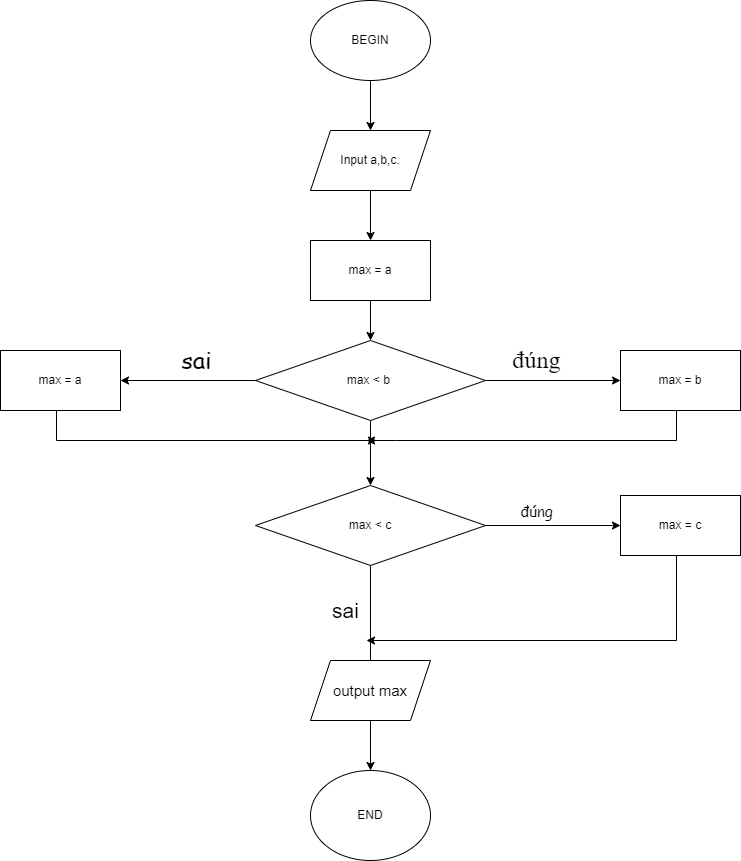

The diagram above was exported from draw.io. Its source (the exported page's mxGraphModel, read from the mxfile embedded in the PNG):
<mxGraphModel dx="1038" dy="641" grid="1" gridSize="10" guides="1" tooltips="1" connect="1" arrows="1" fold="1" page="1" pageScale="1" pageWidth="827" pageHeight="1169" math="0" shadow="0">
  <root>
    <mxCell id="0" />
    <mxCell id="1" parent="0" />
    <mxCell id="_eBK9xJQtX-rQ2t9jmb5-8" value="" style="edgeStyle=orthogonalEdgeStyle;rounded=0;orthogonalLoop=1;jettySize=auto;html=1;" parent="1" source="_eBK9xJQtX-rQ2t9jmb5-1" target="_eBK9xJQtX-rQ2t9jmb5-2" edge="1">
      <mxGeometry relative="1" as="geometry" />
    </mxCell>
    <mxCell id="_eBK9xJQtX-rQ2t9jmb5-1" value="&lt;font style=&quot;vertical-align: inherit;&quot;&gt;&lt;font style=&quot;vertical-align: inherit;&quot;&gt;BEGIN&lt;/font&gt;&lt;/font&gt;" style="ellipse;whiteSpace=wrap;html=1;" parent="1" vertex="1">
      <mxGeometry x="354" y="20" width="120" height="80" as="geometry" />
    </mxCell>
    <mxCell id="_eBK9xJQtX-rQ2t9jmb5-9" value="" style="edgeStyle=orthogonalEdgeStyle;rounded=0;orthogonalLoop=1;jettySize=auto;html=1;" parent="1" source="_eBK9xJQtX-rQ2t9jmb5-2" target="_eBK9xJQtX-rQ2t9jmb5-3" edge="1">
      <mxGeometry relative="1" as="geometry" />
    </mxCell>
    <mxCell id="_eBK9xJQtX-rQ2t9jmb5-2" value="&lt;font style=&quot;vertical-align: inherit;&quot;&gt;&lt;font style=&quot;vertical-align: inherit;&quot;&gt;Input a,b,c.&lt;/font&gt;&lt;/font&gt;" style="shape=parallelogram;perimeter=parallelogramPerimeter;whiteSpace=wrap;html=1;fixedSize=1;" parent="1" vertex="1">
      <mxGeometry x="354" y="150" width="120" height="60" as="geometry" />
    </mxCell>
    <mxCell id="_eBK9xJQtX-rQ2t9jmb5-10" value="" style="edgeStyle=orthogonalEdgeStyle;rounded=0;orthogonalLoop=1;jettySize=auto;html=1;" parent="1" source="_eBK9xJQtX-rQ2t9jmb5-3" target="_eBK9xJQtX-rQ2t9jmb5-4" edge="1">
      <mxGeometry relative="1" as="geometry" />
    </mxCell>
    <mxCell id="_eBK9xJQtX-rQ2t9jmb5-3" value="&lt;font style=&quot;vertical-align: inherit;&quot;&gt;&lt;font style=&quot;vertical-align: inherit;&quot;&gt;&lt;font style=&quot;vertical-align: inherit;&quot;&gt;&lt;font style=&quot;vertical-align: inherit;&quot;&gt;max = a&lt;/font&gt;&lt;/font&gt;&lt;/font&gt;&lt;/font&gt;" style="rounded=0;whiteSpace=wrap;html=1;" parent="1" vertex="1">
      <mxGeometry x="354" y="260" width="120" height="60" as="geometry" />
    </mxCell>
    <mxCell id="_eBK9xJQtX-rQ2t9jmb5-11" value="" style="edgeStyle=orthogonalEdgeStyle;rounded=0;orthogonalLoop=1;jettySize=auto;html=1;" parent="1" source="_eBK9xJQtX-rQ2t9jmb5-4" target="_eBK9xJQtX-rQ2t9jmb5-5" edge="1">
      <mxGeometry relative="1" as="geometry" />
    </mxCell>
    <mxCell id="_eBK9xJQtX-rQ2t9jmb5-17" value="" style="edgeStyle=orthogonalEdgeStyle;rounded=0;orthogonalLoop=1;jettySize=auto;html=1;" parent="1" source="_eBK9xJQtX-rQ2t9jmb5-4" target="_eBK9xJQtX-rQ2t9jmb5-16" edge="1">
      <mxGeometry relative="1" as="geometry" />
    </mxCell>
    <mxCell id="_eBK9xJQtX-rQ2t9jmb5-20" value="" style="edgeStyle=orthogonalEdgeStyle;rounded=0;orthogonalLoop=1;jettySize=auto;html=1;fontSize=24;" parent="1" source="_eBK9xJQtX-rQ2t9jmb5-4" target="_eBK9xJQtX-rQ2t9jmb5-19" edge="1">
      <mxGeometry relative="1" as="geometry" />
    </mxCell>
    <mxCell id="_eBK9xJQtX-rQ2t9jmb5-4" value="&lt;font style=&quot;vertical-align: inherit;&quot;&gt;&lt;font style=&quot;vertical-align: inherit;&quot;&gt;&lt;font style=&quot;vertical-align: inherit;&quot;&gt;&lt;font style=&quot;vertical-align: inherit;&quot;&gt;&lt;font style=&quot;vertical-align: inherit;&quot;&gt;&lt;font style=&quot;vertical-align: inherit;&quot;&gt;&lt;font style=&quot;vertical-align: inherit;&quot;&gt;&lt;font style=&quot;vertical-align: inherit;&quot;&gt;&lt;font style=&quot;vertical-align: inherit;&quot;&gt;&lt;font style=&quot;vertical-align: inherit;&quot;&gt;&lt;font style=&quot;vertical-align: inherit;&quot;&gt;&lt;font style=&quot;vertical-align: inherit;&quot;&gt;&lt;font style=&quot;vertical-align: inherit;&quot;&gt;&lt;font style=&quot;vertical-align: inherit;&quot;&gt;&lt;font style=&quot;vertical-align: inherit;&quot;&gt;&lt;font style=&quot;vertical-align: inherit;&quot;&gt;&lt;font style=&quot;vertical-align: inherit;&quot;&gt;&lt;font style=&quot;vertical-align: inherit;&quot;&gt;&lt;font style=&quot;vertical-align: inherit;&quot;&gt;&lt;font style=&quot;vertical-align: inherit;&quot;&gt;&lt;font style=&quot;vertical-align: inherit;&quot;&gt;&lt;font style=&quot;vertical-align: inherit;&quot;&gt;max &amp;lt; b&amp;nbsp;&lt;/font&gt;&lt;/font&gt;&lt;/font&gt;&lt;/font&gt;&lt;/font&gt;&lt;/font&gt;&lt;/font&gt;&lt;/font&gt;&lt;/font&gt;&lt;/font&gt;&lt;/font&gt;&lt;/font&gt;&lt;/font&gt;&lt;/font&gt;&lt;/font&gt;&lt;/font&gt;&lt;/font&gt;&lt;/font&gt;&lt;/font&gt;&lt;/font&gt;&lt;/font&gt;&lt;/font&gt;" style="rhombus;whiteSpace=wrap;html=1;" parent="1" vertex="1">
      <mxGeometry x="299" y="360" width="230" height="80" as="geometry" />
    </mxCell>
    <mxCell id="_eBK9xJQtX-rQ2t9jmb5-12" value="" style="edgeStyle=orthogonalEdgeStyle;rounded=0;orthogonalLoop=1;jettySize=auto;html=1;startArrow=none;" parent="1" source="_eBK9xJQtX-rQ2t9jmb5-6" target="_eBK9xJQtX-rQ2t9jmb5-7" edge="1">
      <mxGeometry relative="1" as="geometry" />
    </mxCell>
    <mxCell id="_eBK9xJQtX-rQ2t9jmb5-33" value="" style="edgeStyle=orthogonalEdgeStyle;rounded=0;orthogonalLoop=1;jettySize=auto;html=1;fontFamily=Times New Roman;fontSize=24;" parent="1" source="_eBK9xJQtX-rQ2t9jmb5-5" target="_eBK9xJQtX-rQ2t9jmb5-32" edge="1">
      <mxGeometry relative="1" as="geometry" />
    </mxCell>
    <mxCell id="_eBK9xJQtX-rQ2t9jmb5-5" value="&lt;font style=&quot;vertical-align: inherit;&quot;&gt;&lt;font style=&quot;vertical-align: inherit;&quot;&gt;&lt;font style=&quot;vertical-align: inherit;&quot;&gt;&lt;font style=&quot;vertical-align: inherit;&quot;&gt;max &amp;lt; c&lt;/font&gt;&lt;/font&gt;&lt;/font&gt;&lt;/font&gt;" style="rhombus;whiteSpace=wrap;html=1;" parent="1" vertex="1">
      <mxGeometry x="299" y="505" width="230" height="80" as="geometry" />
    </mxCell>
    <mxCell id="_eBK9xJQtX-rQ2t9jmb5-7" value="&lt;font style=&quot;vertical-align: inherit;&quot;&gt;&lt;font style=&quot;vertical-align: inherit;&quot;&gt;END&lt;/font&gt;&lt;/font&gt;" style="ellipse;whiteSpace=wrap;html=1;" parent="1" vertex="1">
      <mxGeometry x="354" y="790" width="120" height="90" as="geometry" />
    </mxCell>
    <mxCell id="_eBK9xJQtX-rQ2t9jmb5-29" style="edgeStyle=orthogonalEdgeStyle;rounded=0;orthogonalLoop=1;jettySize=auto;html=1;fontFamily=Times New Roman;fontSize=24;" parent="1" source="_eBK9xJQtX-rQ2t9jmb5-16" edge="1">
      <mxGeometry relative="1" as="geometry">
        <mxPoint x="410" y="460" as="targetPoint" />
        <Array as="points">
          <mxPoint x="720" y="460" />
          <mxPoint x="440" y="460" />
        </Array>
      </mxGeometry>
    </mxCell>
    <mxCell id="_eBK9xJQtX-rQ2t9jmb5-16" value="&lt;font style=&quot;vertical-align: inherit;&quot;&gt;&lt;font style=&quot;vertical-align: inherit;&quot;&gt;max = b&lt;/font&gt;&lt;/font&gt;" style="whiteSpace=wrap;html=1;" parent="1" vertex="1">
      <mxGeometry x="664" y="370" width="120" height="60" as="geometry" />
    </mxCell>
    <mxCell id="_eBK9xJQtX-rQ2t9jmb5-19" value="&lt;font style=&quot;vertical-align: inherit;&quot;&gt;&lt;font style=&quot;vertical-align: inherit;&quot;&gt;max = a&lt;/font&gt;&lt;/font&gt;" style="whiteSpace=wrap;html=1;" parent="1" vertex="1">
      <mxGeometry x="44" y="370" width="120" height="60" as="geometry" />
    </mxCell>
    <mxCell id="_eBK9xJQtX-rQ2t9jmb5-22" value="đúng" style="text;html=1;align=center;verticalAlign=middle;resizable=0;points=[];autosize=1;strokeColor=none;fillColor=none;fontSize=24;fontFamily=Times New Roman;" parent="1" vertex="1">
      <mxGeometry x="545" y="360" width="70" height="40" as="geometry" />
    </mxCell>
    <mxCell id="_eBK9xJQtX-rQ2t9jmb5-56" style="edgeStyle=elbowEdgeStyle;rounded=0;orthogonalLoop=1;jettySize=auto;html=1;fontFamily=Comic Sans MS;fontSize=15;" parent="1" source="_eBK9xJQtX-rQ2t9jmb5-32" edge="1">
      <mxGeometry relative="1" as="geometry">
        <mxPoint x="410" y="660" as="targetPoint" />
        <Array as="points">
          <mxPoint x="720" y="650" />
        </Array>
      </mxGeometry>
    </mxCell>
    <mxCell id="_eBK9xJQtX-rQ2t9jmb5-32" value="&lt;font style=&quot;vertical-align: inherit;&quot;&gt;&lt;font style=&quot;vertical-align: inherit;&quot;&gt;max = c&lt;/font&gt;&lt;/font&gt;" style="whiteSpace=wrap;html=1;" parent="1" vertex="1">
      <mxGeometry x="664" y="515" width="120" height="60" as="geometry" />
    </mxCell>
    <mxCell id="_eBK9xJQtX-rQ2t9jmb5-43" value="" style="endArrow=classic;html=1;rounded=0;fontFamily=Times New Roman;fontSize=24;" parent="1" edge="1">
      <mxGeometry width="50" height="50" relative="1" as="geometry">
        <mxPoint x="100" y="430" as="sourcePoint" />
        <mxPoint x="420" y="460" as="targetPoint" />
        <Array as="points">
          <mxPoint x="100" y="460" />
        </Array>
      </mxGeometry>
    </mxCell>
    <mxCell id="_eBK9xJQtX-rQ2t9jmb5-44" value="&lt;font style=&quot;vertical-align: inherit;&quot;&gt;&lt;font style=&quot;vertical-align: inherit;&quot;&gt;sai&lt;br&gt;&lt;/font&gt;&lt;/font&gt;" style="text;html=1;align=center;verticalAlign=middle;resizable=0;points=[];autosize=1;strokeColor=none;fillColor=none;fontSize=24;fontFamily=Comic Sans MS;" parent="1" vertex="1">
      <mxGeometry x="215" y="360" width="50" height="40" as="geometry" />
    </mxCell>
    <mxCell id="_eBK9xJQtX-rQ2t9jmb5-6" value="&lt;span style=&quot;font-size: 15px;&quot;&gt;&lt;font style=&quot;vertical-align: inherit;&quot;&gt;&lt;font style=&quot;vertical-align: inherit;&quot;&gt;output max&lt;/font&gt;&lt;/font&gt;&lt;/span&gt;" style="shape=parallelogram;perimeter=parallelogramPerimeter;whiteSpace=wrap;html=1;fixedSize=1;" parent="1" vertex="1">
      <mxGeometry x="354" y="680" width="120" height="60" as="geometry" />
    </mxCell>
    <mxCell id="_eBK9xJQtX-rQ2t9jmb5-47" value="" style="edgeStyle=orthogonalEdgeStyle;rounded=0;orthogonalLoop=1;jettySize=auto;html=1;endArrow=none;" parent="1" source="_eBK9xJQtX-rQ2t9jmb5-5" target="_eBK9xJQtX-rQ2t9jmb5-6" edge="1">
      <mxGeometry relative="1" as="geometry">
        <mxPoint x="414" y="585" as="sourcePoint" />
        <mxPoint x="414" y="690" as="targetPoint" />
      </mxGeometry>
    </mxCell>
    <mxCell id="_eBK9xJQtX-rQ2t9jmb5-52" value="&lt;font style=&quot;vertical-align: inherit;&quot;&gt;&lt;font style=&quot;vertical-align: inherit;&quot;&gt;đúng&lt;/font&gt;&lt;/font&gt;" style="text;html=1;align=center;verticalAlign=middle;resizable=0;points=[];autosize=1;strokeColor=none;fillColor=none;fontSize=15;fontFamily=Comic Sans MS;" parent="1" vertex="1">
      <mxGeometry x="550" y="515" width="60" height="30" as="geometry" />
    </mxCell>
    <mxCell id="9Sh5i37DaiDlyzxkrKfo-1" value="&lt;font style=&quot;font-size: 21px;&quot;&gt;sai&lt;/font&gt;" style="text;html=1;align=center;verticalAlign=middle;resizable=0;points=[];autosize=1;strokeColor=none;fillColor=none;" vertex="1" parent="1">
      <mxGeometry x="364" y="610" width="50" height="40" as="geometry" />
    </mxCell>
  </root>
</mxGraphModel>